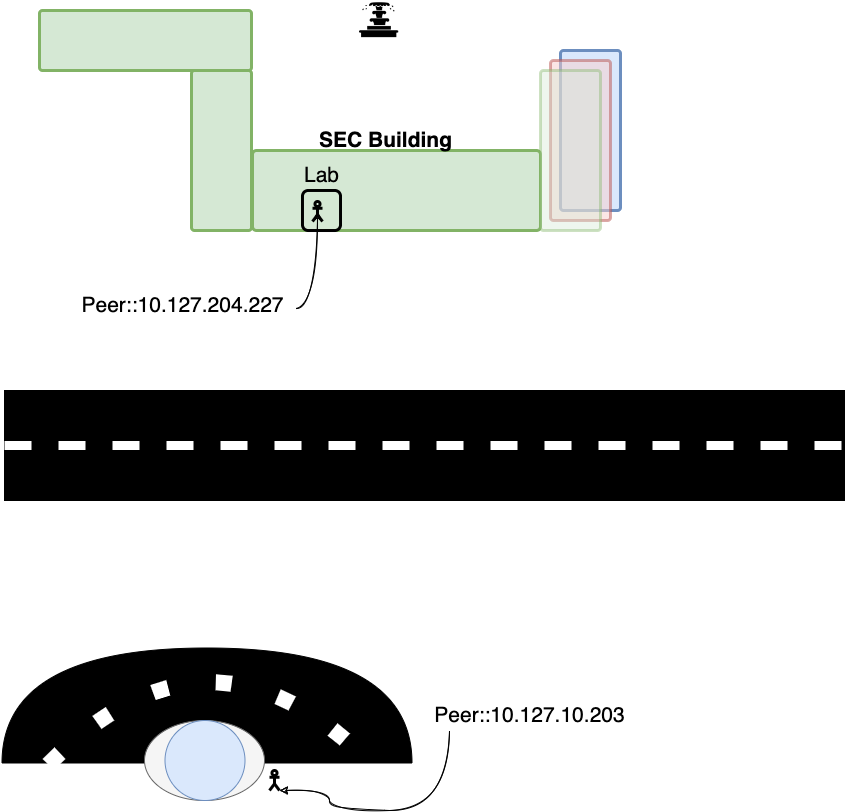

The diagram above was exported from draw.io. Its source (the exported page's mxGraphModel, read from the mxfile embedded in the PNG):
<mxGraphModel dx="1426" dy="711" grid="1" gridSize="10" guides="1" tooltips="1" connect="1" arrows="1" fold="1" page="1" pageScale="1" pageWidth="850" pageHeight="1100" math="0" shadow="0">
  <root>
    <mxCell id="0" />
    <mxCell id="1" parent="0" />
    <mxCell id="2" value="" style="shape=or;whiteSpace=wrap;html=1;fontSize=10;fillColor=#000000;rotation=-90;" vertex="1" parent="1">
      <mxGeometry x="150" y="510" width="115" height="410" as="geometry" />
    </mxCell>
    <mxCell id="3" value="" style="ellipse;whiteSpace=wrap;html=1;fontSize=10;fillColor=#f5f5f5;fontColor=#333333;strokeColor=#666666;" vertex="1" parent="1">
      <mxGeometry x="145" y="730" width="120" height="80" as="geometry" />
    </mxCell>
    <mxCell id="4" value="" style="rounded=1;whiteSpace=wrap;html=1;fillColor=#d5e8d4;strokeWidth=3;arcSize=5;strokeColor=#82b366;" vertex="1" parent="1">
      <mxGeometry x="253" y="160" width="288" height="80" as="geometry" />
    </mxCell>
    <mxCell id="5" value="" style="rounded=1;whiteSpace=wrap;html=1;strokeWidth=3;fillColor=none;" vertex="1" parent="1">
      <mxGeometry x="303" y="200" width="38" height="40" as="geometry" />
    </mxCell>
    <mxCell id="6" value="" style="rounded=1;whiteSpace=wrap;html=1;fillColor=#d5e8d4;strokeWidth=3;arcSize=5;strokeColor=#82b366;" vertex="1" parent="1">
      <mxGeometry x="192" y="80" width="60" height="160" as="geometry" />
    </mxCell>
    <mxCell id="7" value="" style="rounded=1;whiteSpace=wrap;html=1;fillColor=#d5e8d4;strokeWidth=3;arcSize=5;strokeColor=#82b366;" vertex="1" parent="1">
      <mxGeometry x="40" y="20" width="212" height="60" as="geometry" />
    </mxCell>
    <mxCell id="8" value="" style="shape=umlActor;verticalLabelPosition=bottom;verticalAlign=top;html=1;outlineConnect=0;rounded=1;strokeWidth=3;fillColor=none;" vertex="1" parent="1">
      <mxGeometry x="313" y="211" width="10" height="20" as="geometry" />
    </mxCell>
    <mxCell id="9" value="&lt;font style=&quot;font-size: 21px&quot;&gt;&lt;b&gt;SEC Building&lt;/b&gt;&lt;/font&gt;" style="text;html=1;align=center;verticalAlign=middle;resizable=0;points=[];autosize=1;strokeColor=none;fillColor=none;" vertex="1" parent="1">
      <mxGeometry x="311" y="140" width="150" height="20" as="geometry" />
    </mxCell>
    <mxCell id="10" value="Lab" style="text;html=1;align=center;verticalAlign=middle;resizable=0;points=[];autosize=1;strokeColor=none;fillColor=none;fontSize=21;" vertex="1" parent="1">
      <mxGeometry x="297" y="170" width="50" height="30" as="geometry" />
    </mxCell>
    <mxCell id="11" value="" style="endArrow=classic;html=1;rounded=0;fontSize=21;sketch=1;edgeStyle=orthogonalEdgeStyle;curved=1;entryX=0.5;entryY=0.5;entryDx=0;entryDy=0;entryPerimeter=0;exitX=1.014;exitY=0.6;exitDx=0;exitDy=0;exitPerimeter=0;" edge="1" source="12" target="8" parent="1">
      <mxGeometry width="50" height="50" relative="1" as="geometry">
        <mxPoint x="283" y="310" as="sourcePoint" />
        <mxPoint x="333" y="260" as="targetPoint" />
      </mxGeometry>
    </mxCell>
    <mxCell id="12" value="Peer::10.127.204.227" style="text;html=1;align=center;verticalAlign=middle;resizable=0;points=[];autosize=1;strokeColor=none;fillColor=none;fontSize=21;" vertex="1" parent="1">
      <mxGeometry x="73" y="300" width="220" height="30" as="geometry" />
    </mxCell>
    <mxCell id="13" value="" style="rounded=1;whiteSpace=wrap;html=1;fillColor=#dae8fc;strokeWidth=3;arcSize=5;strokeColor=#6c8ebf;" vertex="1" parent="1">
      <mxGeometry x="561" y="60" width="60" height="160" as="geometry" />
    </mxCell>
    <mxCell id="14" value="" style="rounded=1;whiteSpace=wrap;html=1;fillColor=#f8cecc;strokeWidth=3;arcSize=5;strokeColor=#b85450;opacity=50;" vertex="1" parent="1">
      <mxGeometry x="551" y="70" width="60" height="160" as="geometry" />
    </mxCell>
    <mxCell id="15" value="" style="rounded=1;whiteSpace=wrap;html=1;fillColor=#d5e8d4;strokeWidth=3;arcSize=5;strokeColor=#82b366;opacity=40;" vertex="1" parent="1">
      <mxGeometry x="541" y="80" width="60" height="160" as="geometry" />
    </mxCell>
    <mxCell id="16" value="" style="shape=umlActor;verticalLabelPosition=bottom;verticalAlign=top;html=1;outlineConnect=0;rounded=1;strokeWidth=3;fillColor=none;" vertex="1" parent="1">
      <mxGeometry x="270" y="780" width="10" height="20" as="geometry" />
    </mxCell>
    <mxCell id="17" value="Peer::10.127.10.203" style="text;html=1;align=center;verticalAlign=middle;resizable=0;points=[];autosize=1;strokeColor=none;fillColor=none;fontSize=21;" vertex="1" parent="1">
      <mxGeometry x="425" y="710" width="210" height="30" as="geometry" />
    </mxCell>
    <mxCell id="18" value="" style="endArrow=classic;html=1;rounded=0;fontSize=21;sketch=1;edgeStyle=orthogonalEdgeStyle;curved=1;entryX=1;entryY=1;entryDx=0;entryDy=0;entryPerimeter=0;" edge="1" source="17" target="16" parent="1">
      <mxGeometry width="50" height="50" relative="1" as="geometry">
        <mxPoint x="650.5999999999999" y="893.88" as="sourcePoint" />
        <mxPoint x="635" y="817.88" as="targetPoint" />
        <Array as="points">
          <mxPoint x="450" y="820" />
          <mxPoint x="330" y="820" />
          <mxPoint x="330" y="800" />
        </Array>
      </mxGeometry>
    </mxCell>
    <mxCell id="19" value="" style="shape=image;verticalLabelPosition=bottom;labelBackgroundColor=default;verticalAlign=top;aspect=fixed;imageAspect=0;image=data:image/png,(base64 omitted: 9020 chars);" vertex="1" parent="1">
      <mxGeometry x="360" y="10" width="39.25" height="39.25" as="geometry" />
    </mxCell>
    <mxCell id="20" value="" style="rounded=0;whiteSpace=wrap;html=1;fillColor=#000000;" vertex="1" parent="1">
      <mxGeometry x="5" y="400" width="840" height="110" as="geometry" />
    </mxCell>
    <mxCell id="21" value="" style="endArrow=none;dashed=1;html=1;rounded=0;exitX=0;exitY=0.5;exitDx=0;exitDy=0;strokeColor=#FFFFFF;strokeWidth=9;fontSize=6;entryX=1;entryY=0.5;entryDx=0;entryDy=0;" edge="1" source="20" target="20" parent="1">
      <mxGeometry width="50" height="50" relative="1" as="geometry">
        <mxPoint x="400" y="530" as="sourcePoint" />
        <mxPoint x="830" y="455" as="targetPoint" />
      </mxGeometry>
    </mxCell>
    <mxCell id="22" value="" style="ellipse;whiteSpace=wrap;html=1;aspect=fixed;fontSize=10;fillColor=#dae8fc;strokeColor=#6c8ebf;" vertex="1" parent="1">
      <mxGeometry x="165.5" y="730" width="80" height="80" as="geometry" />
    </mxCell>
    <mxCell id="23" value="" style="endArrow=none;dashed=1;html=1;dashPattern=1 3;strokeWidth=16;rounded=0;fontSize=10;endSize=0;jumpSize=1;exitX=-0.013;exitY=0.113;exitDx=0;exitDy=0;exitPerimeter=0;entryX=-0.004;entryY=0.899;entryDx=0;entryDy=0;entryPerimeter=0;edgeStyle=orthogonalEdgeStyle;curved=1;strokeColor=#FFFFFF;" edge="1" source="2" target="2" parent="1">
      <mxGeometry width="50" height="50" relative="1" as="geometry">
        <mxPoint x="400" y="760" as="sourcePoint" />
        <mxPoint x="450" y="710" as="targetPoint" />
        <Array as="points">
          <mxPoint x="210" y="610" />
        </Array>
      </mxGeometry>
    </mxCell>
  </root>
</mxGraphModel>